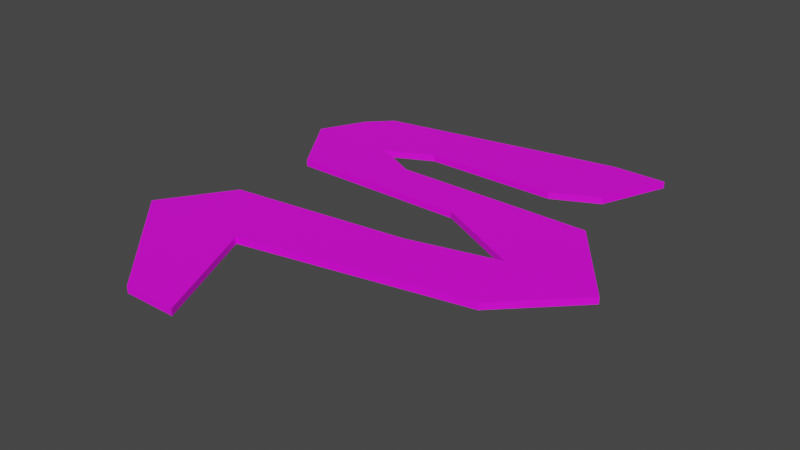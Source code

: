 # Source: mdl_MPathLeftEnter_MPathRightExit_Floor.blend  (saved by Blender 2.82.7; exported with 4.5.12 LTS)
import bpy
from mathutils import Matrix  # noqa: F401  (used for matrix-valued properties, if any)

bpy.ops.wm.read_factory_settings(use_empty=True)
scene = bpy.context.scene
scene.name = 'Scene'

# ---- collections
col_collection = bpy.data.collections.new('Collection'); scene.collection.children.link(col_collection)

# ---- images (referenced by path relative to the original .blend; pixels are not part of the script)
import os
ASSET_DIR = os.environ.get("B2B_ASSET_DIR", "")  # directory of the original .blend (textures are referenced by path, not embedded)
HERE = os.path.dirname(os.path.abspath(__file__))  # packed textures are extracted next to this script under _unpacked/

def load_image(name, relpath, width, height, colorspace="sRGB"):
    """Load a texture the original file referenced (path relative to the .blend, or extracted next to this script)."""
    p = next((c for c in (os.path.join(HERE, relpath), os.path.join(ASSET_DIR, relpath)) if relpath and os.path.exists(c)), "")
    if p:
        img = bpy.data.images.load(p, check_existing=True)
        img.name = name
    else:  # same state as the original file: an image datablock whose file is absent (Cycles renders it pink)
        img = bpy.data.images.new(name, width, height)
        img.source = "FILE"
        img.filepath = "//" + (relpath or name)
    img.colorspace_settings.name = colorspace
    return img
img_uvmap_mpathleftenter_mpathrightexit_floor = load_image('uvMap_MPathLeftEnter_MPathRightExit_Floor', '', 1024, 1024, 'sRGB')

# ---- materials (node trees are filled in below, after node groups)
mat_material = bpy.data.materials.new('Material')
mat_material.use_transparent_shadow = False

# ---- material node trees
mat_material.use_nodes = True; mat_material.node_tree.nodes.clear()
_N = mat_material.node_tree.nodes; _L = mat_material.node_tree.links
n0 = _N.new('ShaderNodeOutputMaterial'); n0.name = 'Material Output'; n0.location = (300, 300)
n1 = _N.new('ShaderNodeBsdfPrincipled'); n1.name = 'Principled BSDF'; n1.location = (10, 300)
n1.distribution = 'GGX'
n1.subsurface_method = 'BURLEY'
n1.inputs[3].default_value = 1.45
n1.inputs[27].default_value = (0.0, 0.0, 0.0, 1.0)
n1.inputs[28].default_value = 1.0
n2 = _N.new('ShaderNodeTexImage'); n2.name = 'Image Texture'; n2.location = (-282, 325)
n2.image = img_uvmap_mpathleftenter_mpathrightexit_floor
_L.new(n1.outputs[0], n0.inputs[0])
_L.new(n2.outputs[0], n1.inputs[0])
n0.is_active_output = True

# ---- world
world_world = bpy.data.worlds.new('World'); scene.world = world_world
world_world.use_nodes = True; world_world.node_tree.nodes.clear()
_N = world_world.node_tree.nodes; _L = world_world.node_tree.links
n0 = _N.new('ShaderNodeOutputWorld'); n0.name = 'World Output'; n0.location = (300, 300)
n1 = _N.new('ShaderNodeBackground'); n1.name = 'Background'; n1.location = (10, 300)
n1.inputs[0].default_value = (0.05088, 0.05088, 0.05088, 1.0)
_L.new(n1.outputs[0], n0.inputs[0])
n0.is_active_output = True
world_world.color = (0.05088, 0.05088, 0.05088)
world_world.use_sun_shadow = False
world_world.sun_shadow_jitter_overblur = 0.0

# ---- meshes
me_cube = bpy.data.meshes.new('Cube')
me_cube.from_pydata([(-5.2, -10.0, -0.7), (-5.2, -10.0, -0.4), (2.8, 10.0, -0.7), (2.8, 10.0, -0.4), (-2.8, -10.0, -0.7), (-2.8, -10.0, -0.4), (5.2, 10.0, -0.7), (5.2, 10.0, -0.4), (-10.0, -5.016, -0.7), (-10.0, -5.016, -0.4), (-5.0, -5.0, -0.7), (-5.0, -5.0, -0.4), (-8.0, -2.0, -0.4), (-8.0, -2.0, -0.7), (0.0, -1.0, -0.4), (5.0, -3.0, -0.7), (0.0, -1.0, -0.7), (5.0, -3.0, -0.4), (4.0, 0.0, -0.4), (8.0, 0.0, -0.7), (4.0, 0.0, -0.7), (8.0, 0.0, -0.4), (-10.0, 5.0, -0.4), (-6.0, 5.0, -0.7), (-10.0, 5.0, -0.7), (-6.0, 5.0, -0.4), (0.0, 9.5, -0.4), (4.0, 7.0, -0.7), (0.0, 9.5, -0.7), (4.0, 7.0, -0.4), (-8.0, 8.0, -0.7), (2.0, 6.0, -0.4), (-8.0, 8.0, -0.4), (2.0, 6.0, -0.7), (0.0, 2.0, -0.7), (5.0, 4.0, -0.4), (0.0, 2.0, -0.4), (5.0, 4.0, -0.7), (-8.0, 2.0, -0.4), (-4.0, 4.0, -0.7), (-8.0, 2.0, -0.7), (-4.0, 4.0, -0.4), (-9.0, 7.0, -0.7), (-4.0, 6.0, -0.4), (-9.0, 7.0, -0.4), (-4.0, 6.0, -0.7)], [], [(28, 26, 3, 2), (2, 3, 7, 6), (10, 11, 5, 4), (4, 5, 1, 0), (8, 10, 4, 0), (11, 9, 1, 5), (11, 12, 9), (13, 10, 8), (0, 1, 9, 8), (15, 17, 11, 10), (16, 15, 10, 13), (17, 14, 12, 11), (8, 9, 12, 13), (21, 18, 14, 17), (20, 19, 15, 16), (19, 21, 17, 15), (13, 12, 14, 16), (37, 35, 21, 19), (34, 37, 19, 20), (35, 36, 18, 21), (16, 14, 18, 20), (43, 44, 22, 25), (42, 45, 23, 24), (45, 43, 25, 23), (40, 38, 22, 24), (6, 7, 29, 27), (2, 6, 27, 28), (7, 3, 26, 29), (30, 32, 26, 28), (42, 44, 32, 30), (27, 29, 31, 33), (28, 27, 33, 30), (29, 26, 32, 31), (20, 18, 36, 34), (41, 38, 36, 35), (40, 39, 37, 34), (39, 41, 35, 37), (23, 25, 41, 39), (24, 23, 39, 40), (25, 22, 38, 41), (34, 36, 38, 40), (24, 22, 44, 42), (33, 31, 43, 45), (30, 33, 45, 42), (31, 32, 44, 43)])
_uv = me_cube.uv_layers.new(name='UVMap')
_uv.uv.foreach_set('vector', [0.4261, 0.1399, 0.4261, 0.1525, 0.3141, 0.1525, 0.3141, 0.1399, 0.3141, 0.1399, 0.3141, 0.1525, 0.1559, 0.1525, 0.1559, 0.1399, 0.5819, 0.1399, 0.5819, 0.1525, 0.3843, 0.1525, 0.3843, 0.1399, 0.9351, 0.1399, 0.9351, 0.1525, 0.8405, 0.1525, 0.8405, 0.1399, 0.9958, 0.5331, 0.8437, 0.5336, 0.7767, 0.3814, 0.8498, 0.3814, 0.1337, 0.1603, -0.01848, 0.1598, 0.1276, 0.008123, 0.2006, 0.008123, 0.1337, 0.1603, 0.04238, 0.2515, -0.01848, 0.1598, 0.935, 0.6249, 0.8437, 0.5336, 0.9958, 0.5331, 0.8405, 0.1399, 0.8405, 0.1525, 0.6458, 0.1525, 0.6458, 0.1399, 0.971, 0.1399, 0.971, 0.1525, 0.5819, 0.1525, 0.5819, 0.1399, 0.6915, 0.6553, 0.5394, 0.5944, 0.8437, 0.5336, 0.935, 0.6249, 0.4379, 0.2211, 0.2858, 0.282, 0.04238, 0.2515, 0.1337, 0.1603, 0.6458, 0.1399, 0.6458, 0.1525, 0.5279, 0.1525, 0.5279, 0.1399, 0.5292, 0.3124, 0.4075, 0.3124, 0.2858, 0.282, 0.4379, 0.2211, 0.5698, 0.6857, 0.4481, 0.6857, 0.5394, 0.5944, 0.6915, 0.6553, 0.3373, 0.1399, 0.3373, 0.1525, 0.1568, 0.1525, 0.1568, 0.1399, 0.5279, 0.1399, 0.5279, 0.1525, 0.1563, 0.1525, 0.1563, 0.1399, 0.4923, 0.1399, 0.4923, 0.1525, 0.3373, 0.1525, 0.3373, 0.1399, 0.6915, 0.7466, 0.5394, 0.8074, 0.4481, 0.6857, 0.5698, 0.6857, 0.4379, 0.4341, 0.2858, 0.3732, 0.4075, 0.3124, 0.5292, 0.3124, 0.6855, 0.1399, 0.6855, 0.1525, 0.8395, 0.1525, 0.8395, 0.1399, 0.1641, 0.495, 0.01195, 0.5254, -0.01847, 0.4645, 0.1032, 0.4645, 0.9654, 0.8987, 0.8132, 0.8683, 0.8741, 0.8378, 0.9958, 0.8378, 0.5362, 0.1399, 0.5362, 0.1525, 0.4546, 0.1525, 0.4546, 0.1399, 0.9783, 0.1399, 0.9783, 0.1525, 0.8615, 0.1525, 0.8615, 0.1399, 0.9696, 0.1399, 0.9696, 0.1525, 0.8522, 0.1525, 0.8522, 0.1399, 0.6063, 0.99, 0.5333, 0.99, 0.5698, 0.8987, 0.6915, 0.9748, 0.444, 0.6167, 0.371, 0.6167, 0.2858, 0.6015, 0.4075, 0.5254, 0.7381, 0.1399, 0.7381, 0.1525, 0.4261, 0.1525, 0.4261, 0.1399, 0.7813, 0.1399, 0.7813, 0.1525, 0.7381, 0.1525, 0.7381, 0.1399, 0.8522, 0.1399, 0.8522, 0.1525, 0.7705, 0.1525, 0.7705, 0.1399, 0.6915, 0.9748, 0.5698, 0.8987, 0.6307, 0.8683, 0.935, 0.9291, 0.4075, 0.5254, 0.2858, 0.6015, 0.04238, 0.5558, 0.3467, 0.495, 0.6855, 0.1399, 0.6855, 0.1525, 0.5293, 0.1525, 0.5293, 0.1399, 0.1641, 0.4341, 0.04238, 0.3732, 0.2858, 0.3732, 0.4379, 0.4341, 0.935, 0.7466, 0.8132, 0.8074, 0.5394, 0.8074, 0.6915, 0.7466, 0.8373, 0.1399, 0.8373, 0.1525, 0.4923, 0.1525, 0.4923, 0.1399, 0.4546, 0.1399, 0.4546, 0.1525, 0.3748, 0.1525, 0.3748, 0.1399, 0.9958, 0.8378, 0.8741, 0.8378, 0.8132, 0.8074, 0.935, 0.7466, 0.1032, 0.4645, -0.01847, 0.4645, 0.04238, 0.3732, 0.1641, 0.4341, 0.5293, 0.1399, 0.5293, 0.1525, 0.1566, 0.1525, 0.1566, 0.1399, 0.8615, 0.1399, 0.8615, 0.1525, 0.7813, 0.1525, 0.7813, 0.1399, 0.7705, 0.1399, 0.7705, 0.1525, 0.5362, 0.1525, 0.5362, 0.1399, 0.935, 0.9291, 0.6307, 0.8683, 0.8132, 0.8683, 0.9654, 0.8987, 0.3467, 0.495, 0.04238, 0.5558, 0.01195, 0.5254, 0.1641, 0.495])
me_cube.materials.append(mat_material)
me_cube.use_remesh_fix_poles = True
me_cube.use_remesh_preserve_attributes = False
me_cube.use_mirror_vertex_groups = False
me_cube.update()

# ---- objects
ob_mdl_mpathleftenter_mpathrightexit_floor = bpy.data.objects.new('mdl_MPathLeftEnter_MPathRightExit_Floor', me_cube)

# ---- transforms, parenting, visibility, modifiers, constraints
ob_mdl_mpathleftenter_mpathrightexit_floor.location = (0.0, 0.0, 0.0)
ob_mdl_mpathleftenter_mpathrightexit_floor.lineart.crease_threshold = 0.0

# ---- collection membership
col_collection.objects.link(ob_mdl_mpathleftenter_mpathrightexit_floor)

# ---- scene / render settings (as saved in the file)
scene.frame_start = 1; scene.frame_end = 250; scene.frame_set(1)
scene.render.engine = 'BLENDER_EEVEE_NEXT'
scene.cycles.use_denoising = False
scene.cycles.samples = 128
scene.cycles.sampling_pattern = 'TABULATED_SOBOL'
scene.cycles.use_adaptive_sampling = False
scene.cycles.use_light_tree = False
scene.view_settings.view_transform = 'Filmic'
bpy.context.view_layer.update()

# ---- added for rendering (the .blend has no active camera and no usable light): camera, sun
cam_auto = bpy.data.cameras.new('AutoCamera')
cam_auto.lens = 50.0
cam_auto.sensor_width = 36.0
cam_auto.clip_end = 1000.0
ob_auto_camera = bpy.data.objects.new('AutoCamera', cam_auto)
scene.collection.objects.link(ob_auto_camera)
ob_auto_camera.location = (23.8968, -29.8764, 19.3676)
ob_auto_camera.rotation_euler = (1.09748, -7.21219e-08, 0.694738)
scene.camera = ob_auto_camera
light_auto_sun = bpy.data.lights.new('AutoSun', 'SUN')
light_auto_sun.energy = 3.0
light_auto_sun.angle = 0.0523599
ob_auto_sun = bpy.data.objects.new('AutoSun', light_auto_sun)
scene.collection.objects.link(ob_auto_sun)
ob_auto_sun.rotation_euler = (0.872665, 0.174533, 0.523599)
bpy.context.view_layer.update()
